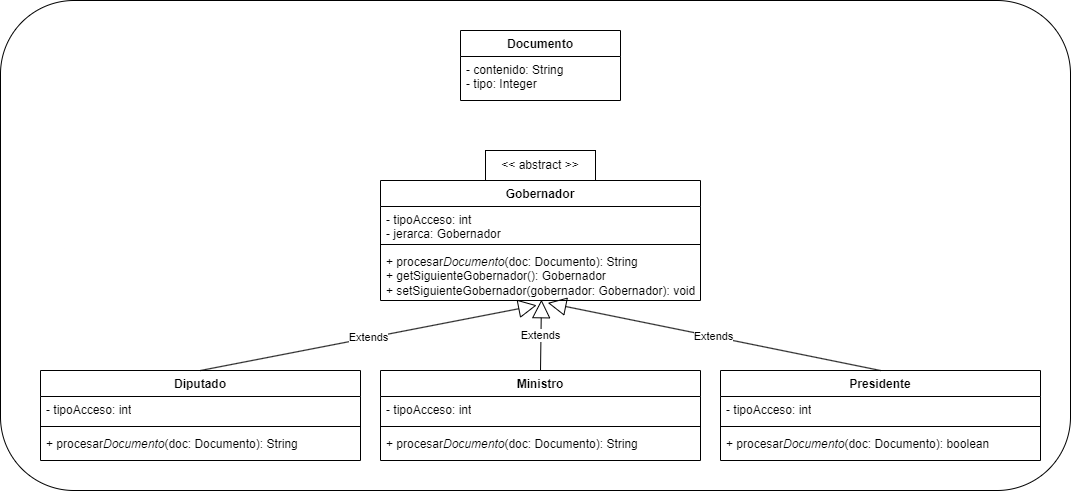

The diagram above was exported from draw.io. Its source (the exported page's mxGraphModel, read from the mxfile embedded in the PNG):
<mxGraphModel dx="1877" dy="1739" grid="1" gridSize="10" guides="1" tooltips="1" connect="1" arrows="1" fold="1" page="1" pageScale="1" pageWidth="827" pageHeight="1169" math="0" shadow="0">
  <root>
    <mxCell id="0" />
    <mxCell id="1" parent="0" />
    <mxCell id="rwP6Xitalfv8vWmGmD4L-33" value="" style="rounded=1;whiteSpace=wrap;html=1;" vertex="1" parent="1">
      <mxGeometry x="-150" y="-50" width="1070" height="490" as="geometry" />
    </mxCell>
    <mxCell id="rwP6Xitalfv8vWmGmD4L-1" value="Gobernador" style="swimlane;fontStyle=1;align=center;verticalAlign=top;childLayout=stackLayout;horizontal=1;startSize=26;horizontalStack=0;resizeParent=1;resizeParentMax=0;resizeLast=0;collapsible=1;marginBottom=0;whiteSpace=wrap;html=1;" vertex="1" parent="1">
      <mxGeometry x="230" y="130" width="320" height="120" as="geometry" />
    </mxCell>
    <mxCell id="rwP6Xitalfv8vWmGmD4L-2" value="- tipoAcceso: int&lt;br&gt;- jerarca: Gobernador" style="text;strokeColor=none;fillColor=none;align=left;verticalAlign=top;spacingLeft=4;spacingRight=4;overflow=hidden;rotatable=0;points=[[0,0.5],[1,0.5]];portConstraint=eastwest;whiteSpace=wrap;html=1;" vertex="1" parent="rwP6Xitalfv8vWmGmD4L-1">
      <mxGeometry y="26" width="320" height="34" as="geometry" />
    </mxCell>
    <mxCell id="rwP6Xitalfv8vWmGmD4L-3" value="" style="line;strokeWidth=1;fillColor=none;align=left;verticalAlign=middle;spacingTop=-1;spacingLeft=3;spacingRight=3;rotatable=0;labelPosition=right;points=[];portConstraint=eastwest;strokeColor=inherit;" vertex="1" parent="rwP6Xitalfv8vWmGmD4L-1">
      <mxGeometry y="60" width="320" height="8" as="geometry" />
    </mxCell>
    <mxCell id="rwP6Xitalfv8vWmGmD4L-4" value="+ procesar&lt;i&gt;Documento&lt;/i&gt;(doc: Documento): String&lt;br&gt;+ getSiguienteGobernador(): Gobernador&lt;br&gt;+ setSiguienteGobernador(gobernador: Gobernador): void" style="text;strokeColor=none;fillColor=none;align=left;verticalAlign=top;spacingLeft=4;spacingRight=4;overflow=hidden;rotatable=0;points=[[0,0.5],[1,0.5]];portConstraint=eastwest;whiteSpace=wrap;html=1;" vertex="1" parent="rwP6Xitalfv8vWmGmD4L-1">
      <mxGeometry y="68" width="320" height="52" as="geometry" />
    </mxCell>
    <mxCell id="rwP6Xitalfv8vWmGmD4L-7" value="&amp;lt;&amp;lt; abstract &amp;gt;&amp;gt;" style="html=1;whiteSpace=wrap;" vertex="1" parent="1">
      <mxGeometry x="335" y="100" width="110" height="30" as="geometry" />
    </mxCell>
    <mxCell id="rwP6Xitalfv8vWmGmD4L-8" value="Diputado" style="swimlane;fontStyle=1;align=center;verticalAlign=top;childLayout=stackLayout;horizontal=1;startSize=26;horizontalStack=0;resizeParent=1;resizeParentMax=0;resizeLast=0;collapsible=1;marginBottom=0;whiteSpace=wrap;html=1;" vertex="1" parent="1">
      <mxGeometry x="-110" y="320" width="320" height="90" as="geometry" />
    </mxCell>
    <mxCell id="rwP6Xitalfv8vWmGmD4L-9" value="- tipoAcceso: int" style="text;strokeColor=none;fillColor=none;align=left;verticalAlign=top;spacingLeft=4;spacingRight=4;overflow=hidden;rotatable=0;points=[[0,0.5],[1,0.5]];portConstraint=eastwest;whiteSpace=wrap;html=1;" vertex="1" parent="rwP6Xitalfv8vWmGmD4L-8">
      <mxGeometry y="26" width="320" height="26" as="geometry" />
    </mxCell>
    <mxCell id="rwP6Xitalfv8vWmGmD4L-10" value="" style="line;strokeWidth=1;fillColor=none;align=left;verticalAlign=middle;spacingTop=-1;spacingLeft=3;spacingRight=3;rotatable=0;labelPosition=right;points=[];portConstraint=eastwest;strokeColor=inherit;" vertex="1" parent="rwP6Xitalfv8vWmGmD4L-8">
      <mxGeometry y="52" width="320" height="8" as="geometry" />
    </mxCell>
    <mxCell id="rwP6Xitalfv8vWmGmD4L-11" value="+ procesar&lt;i&gt;Documento&lt;/i&gt;(doc: Documento): String" style="text;strokeColor=none;fillColor=none;align=left;verticalAlign=top;spacingLeft=4;spacingRight=4;overflow=hidden;rotatable=0;points=[[0,0.5],[1,0.5]];portConstraint=eastwest;whiteSpace=wrap;html=1;" vertex="1" parent="rwP6Xitalfv8vWmGmD4L-8">
      <mxGeometry y="60" width="320" height="30" as="geometry" />
    </mxCell>
    <mxCell id="rwP6Xitalfv8vWmGmD4L-12" value="Ministro" style="swimlane;fontStyle=1;align=center;verticalAlign=top;childLayout=stackLayout;horizontal=1;startSize=26;horizontalStack=0;resizeParent=1;resizeParentMax=0;resizeLast=0;collapsible=1;marginBottom=0;whiteSpace=wrap;html=1;" vertex="1" parent="1">
      <mxGeometry x="230" y="320" width="320" height="90" as="geometry" />
    </mxCell>
    <mxCell id="rwP6Xitalfv8vWmGmD4L-13" value="- tipoAcceso: int" style="text;strokeColor=none;fillColor=none;align=left;verticalAlign=top;spacingLeft=4;spacingRight=4;overflow=hidden;rotatable=0;points=[[0,0.5],[1,0.5]];portConstraint=eastwest;whiteSpace=wrap;html=1;" vertex="1" parent="rwP6Xitalfv8vWmGmD4L-12">
      <mxGeometry y="26" width="320" height="26" as="geometry" />
    </mxCell>
    <mxCell id="rwP6Xitalfv8vWmGmD4L-14" value="" style="line;strokeWidth=1;fillColor=none;align=left;verticalAlign=middle;spacingTop=-1;spacingLeft=3;spacingRight=3;rotatable=0;labelPosition=right;points=[];portConstraint=eastwest;strokeColor=inherit;" vertex="1" parent="rwP6Xitalfv8vWmGmD4L-12">
      <mxGeometry y="52" width="320" height="8" as="geometry" />
    </mxCell>
    <mxCell id="rwP6Xitalfv8vWmGmD4L-15" value="+ procesar&lt;i&gt;Documento&lt;/i&gt;(doc: Documento): String" style="text;strokeColor=none;fillColor=none;align=left;verticalAlign=top;spacingLeft=4;spacingRight=4;overflow=hidden;rotatable=0;points=[[0,0.5],[1,0.5]];portConstraint=eastwest;whiteSpace=wrap;html=1;" vertex="1" parent="rwP6Xitalfv8vWmGmD4L-12">
      <mxGeometry y="60" width="320" height="30" as="geometry" />
    </mxCell>
    <mxCell id="rwP6Xitalfv8vWmGmD4L-16" value="Presidente" style="swimlane;fontStyle=1;align=center;verticalAlign=top;childLayout=stackLayout;horizontal=1;startSize=26;horizontalStack=0;resizeParent=1;resizeParentMax=0;resizeLast=0;collapsible=1;marginBottom=0;whiteSpace=wrap;html=1;" vertex="1" parent="1">
      <mxGeometry x="570" y="320" width="320" height="90" as="geometry" />
    </mxCell>
    <mxCell id="rwP6Xitalfv8vWmGmD4L-17" value="- tipoAcceso: int" style="text;strokeColor=none;fillColor=none;align=left;verticalAlign=top;spacingLeft=4;spacingRight=4;overflow=hidden;rotatable=0;points=[[0,0.5],[1,0.5]];portConstraint=eastwest;whiteSpace=wrap;html=1;" vertex="1" parent="rwP6Xitalfv8vWmGmD4L-16">
      <mxGeometry y="26" width="320" height="26" as="geometry" />
    </mxCell>
    <mxCell id="rwP6Xitalfv8vWmGmD4L-18" value="" style="line;strokeWidth=1;fillColor=none;align=left;verticalAlign=middle;spacingTop=-1;spacingLeft=3;spacingRight=3;rotatable=0;labelPosition=right;points=[];portConstraint=eastwest;strokeColor=inherit;" vertex="1" parent="rwP6Xitalfv8vWmGmD4L-16">
      <mxGeometry y="52" width="320" height="8" as="geometry" />
    </mxCell>
    <mxCell id="rwP6Xitalfv8vWmGmD4L-19" value="+ procesar&lt;i&gt;Documento&lt;/i&gt;(doc: Documento): boolean" style="text;strokeColor=none;fillColor=none;align=left;verticalAlign=top;spacingLeft=4;spacingRight=4;overflow=hidden;rotatable=0;points=[[0,0.5],[1,0.5]];portConstraint=eastwest;whiteSpace=wrap;html=1;" vertex="1" parent="rwP6Xitalfv8vWmGmD4L-16">
      <mxGeometry y="60" width="320" height="30" as="geometry" />
    </mxCell>
    <mxCell id="rwP6Xitalfv8vWmGmD4L-20" value="Extends" style="endArrow=block;endSize=16;endFill=0;html=1;rounded=0;exitX=0.5;exitY=0;exitDx=0;exitDy=0;entryX=0.488;entryY=1.092;entryDx=0;entryDy=0;entryPerimeter=0;" edge="1" parent="1" source="rwP6Xitalfv8vWmGmD4L-8" target="rwP6Xitalfv8vWmGmD4L-4">
      <mxGeometry width="160" relative="1" as="geometry">
        <mxPoint x="80" y="290" as="sourcePoint" />
        <mxPoint x="240" y="290" as="targetPoint" />
      </mxGeometry>
    </mxCell>
    <mxCell id="rwP6Xitalfv8vWmGmD4L-21" value="Extends" style="endArrow=block;endSize=16;endFill=0;html=1;rounded=0;exitX=0.5;exitY=0;exitDx=0;exitDy=0;entryX=0.503;entryY=0.985;entryDx=0;entryDy=0;entryPerimeter=0;" edge="1" parent="1" source="rwP6Xitalfv8vWmGmD4L-12" target="rwP6Xitalfv8vWmGmD4L-4">
      <mxGeometry width="160" relative="1" as="geometry">
        <mxPoint x="60" y="330" as="sourcePoint" />
        <mxPoint x="396" y="265" as="targetPoint" />
      </mxGeometry>
    </mxCell>
    <mxCell id="rwP6Xitalfv8vWmGmD4L-22" value="Extends" style="endArrow=block;endSize=16;endFill=0;html=1;rounded=0;exitX=0.5;exitY=0;exitDx=0;exitDy=0;entryX=0.523;entryY=1.046;entryDx=0;entryDy=0;entryPerimeter=0;" edge="1" parent="1" source="rwP6Xitalfv8vWmGmD4L-16" target="rwP6Xitalfv8vWmGmD4L-4">
      <mxGeometry width="160" relative="1" as="geometry">
        <mxPoint x="710" y="291" as="sourcePoint" />
        <mxPoint x="711" y="220" as="targetPoint" />
      </mxGeometry>
    </mxCell>
    <mxCell id="rwP6Xitalfv8vWmGmD4L-29" value="Documento" style="swimlane;fontStyle=1;align=center;verticalAlign=top;childLayout=stackLayout;horizontal=1;startSize=26;horizontalStack=0;resizeParent=1;resizeParentMax=0;resizeLast=0;collapsible=1;marginBottom=0;whiteSpace=wrap;html=1;" vertex="1" parent="1">
      <mxGeometry x="310" y="-20" width="160" height="70" as="geometry" />
    </mxCell>
    <mxCell id="rwP6Xitalfv8vWmGmD4L-30" value="- contenido: String&lt;br&gt;- tipo: Integer" style="text;strokeColor=none;fillColor=none;align=left;verticalAlign=top;spacingLeft=4;spacingRight=4;overflow=hidden;rotatable=0;points=[[0,0.5],[1,0.5]];portConstraint=eastwest;whiteSpace=wrap;html=1;" vertex="1" parent="rwP6Xitalfv8vWmGmD4L-29">
      <mxGeometry y="26" width="160" height="44" as="geometry" />
    </mxCell>
  </root>
</mxGraphModel>